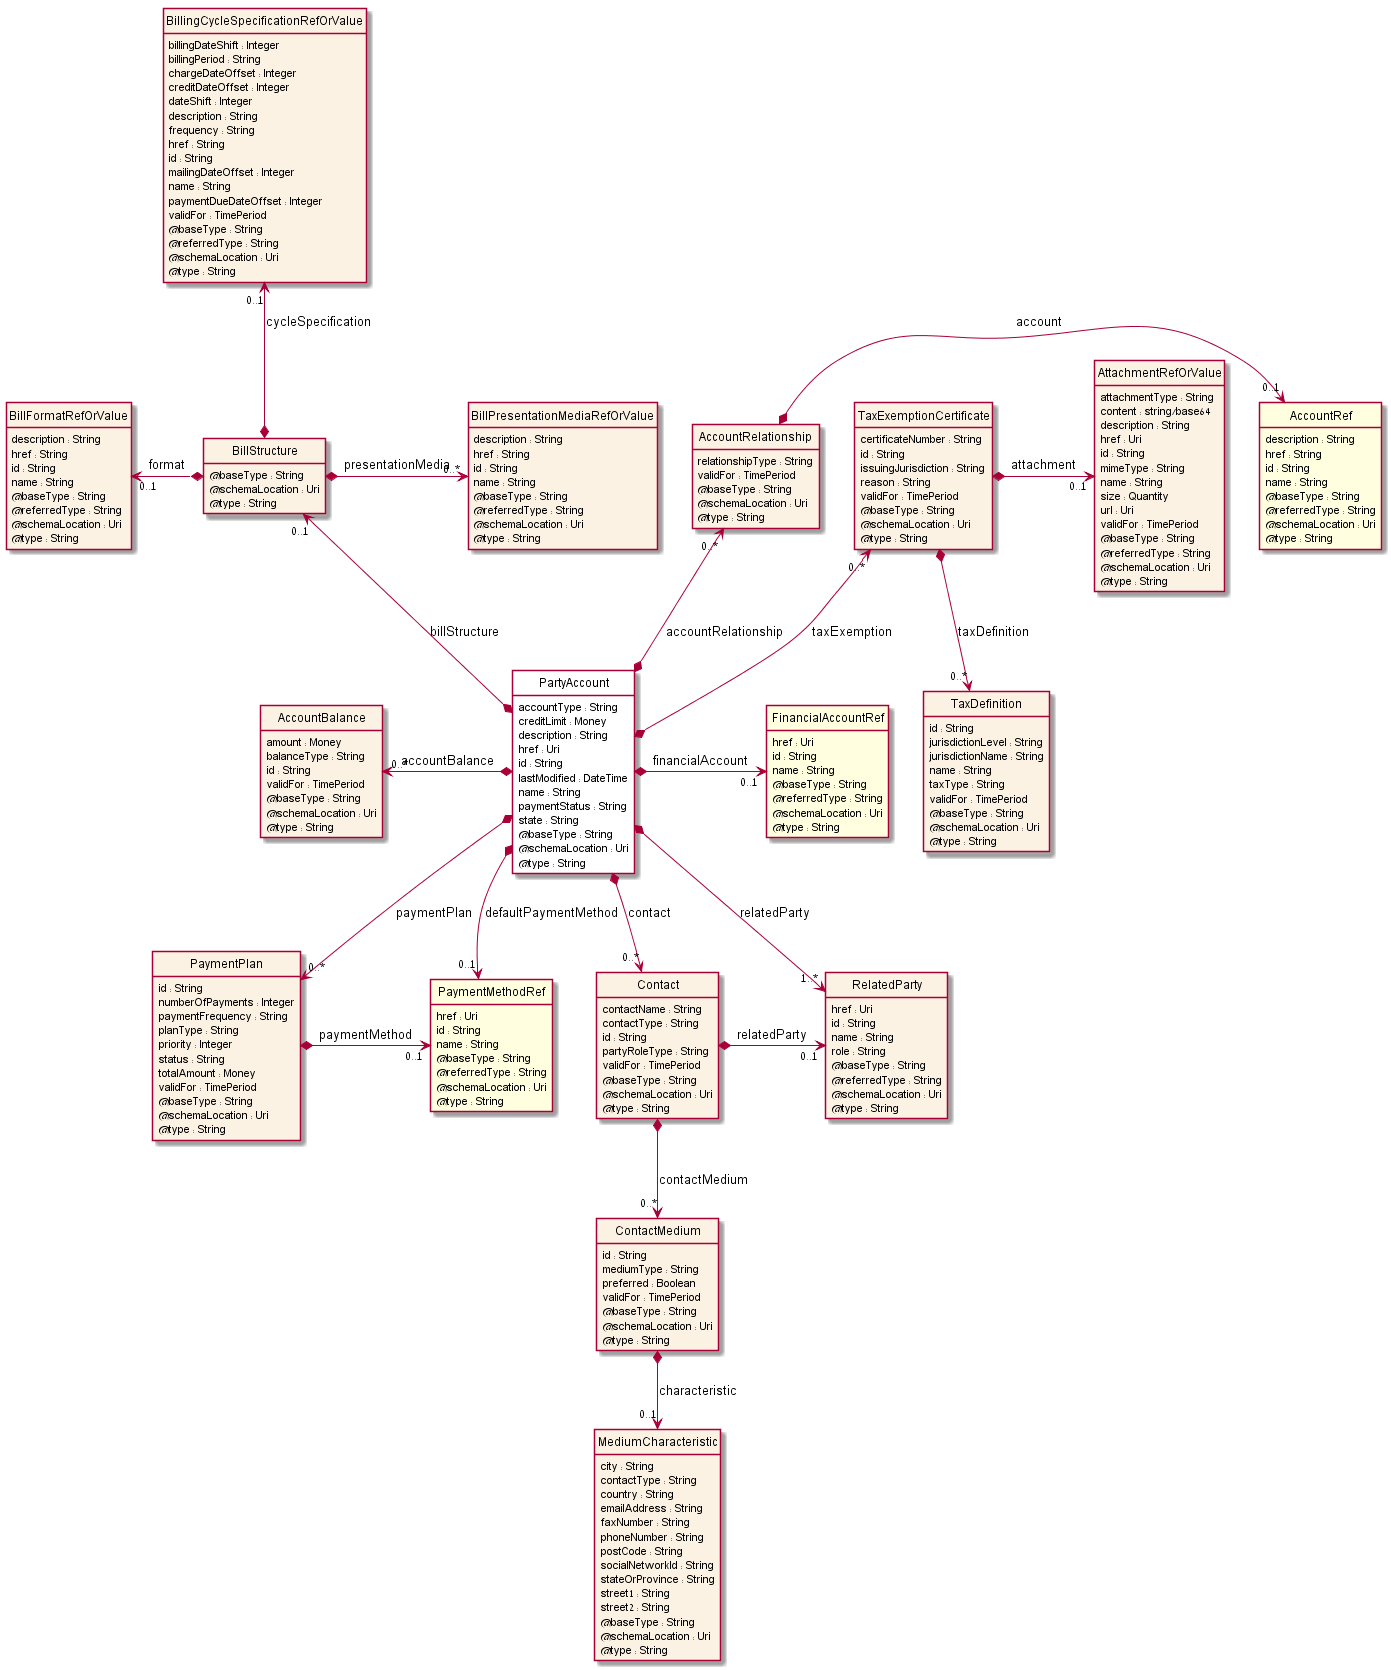

The diagram above was rendered by PlantUML. Its source (embedded in the PNG):
@startuml
hide circle
hide methods
hide stereotype
show <<Enumeration>> stereotype
skinparam class {
   BackgroundColor<<Enumeration>> #E6F5F7
   BackgroundColor<<Ref>> #FFFFE0
   BackgroundColor<<Pivot>> #FFFFFFF
   BackgroundColor #FCF2E3
}

class PartyAccount  <<Pivot>> {
    accountType : String
    creditLimit : Money
    description : String
    href : Uri
    id : String
    lastModified : DateTime
    name : String
    paymentStatus : String
    state : String
    @baseType : String
    @schemaLocation : Uri
    @type : String
}

class PaymentMethodRef  <<Ref>> {
    href : Uri
    id : String
    name : String
    @baseType : String
    @referredType : String
    @schemaLocation : Uri
    @type : String
}

class PaymentPlan  {
    id : String
    numberOfPayments : Integer
    paymentFrequency : String
    planType : String
    priority : Integer
    status : String
    totalAmount : Money
    validFor : TimePeriod
    @baseType : String
    @schemaLocation : Uri
    @type : String
}

class BillStructure  {
    @baseType : String
    @schemaLocation : Uri
    @type : String
}

class BillFormatRefOrValue  {
    description : String
    href : String
    id : String
    name : String
    @baseType : String
    @referredType : String
    @schemaLocation : Uri
    @type : String
}

class BillingCycleSpecificationRefOrValue  {
    billingDateShift : Integer
    billingPeriod : String
    chargeDateOffset : Integer
    creditDateOffset : Integer
    dateShift : Integer
    description : String
    frequency : String
    href : String
    id : String
    mailingDateOffset : Integer
    name : String
    paymentDueDateOffset : Integer
    validFor : TimePeriod
    @baseType : String
    @referredType : String
    @schemaLocation : Uri
    @type : String
}

class BillPresentationMediaRefOrValue  {
    description : String
    href : String
    id : String
    name : String
    @baseType : String
    @referredType : String
    @schemaLocation : Uri
    @type : String
}

class AccountRelationship  {
    relationshipType : String
    validFor : TimePeriod
    @baseType : String
    @schemaLocation : Uri
    @type : String
}

class AccountRef  <<Ref>> {
    description : String
    href : String
    id : String
    name : String
    @baseType : String
    @referredType : String
    @schemaLocation : Uri
    @type : String
}

class FinancialAccountRef  <<Ref>> {
    href : Uri
    id : String
    name : String
    @baseType : String
    @referredType : String
    @schemaLocation : Uri
    @type : String
}

class RelatedParty  {
    href : Uri
    id : String
    name : String
    role : String
    @baseType : String
    @referredType : String
    @schemaLocation : Uri
    @type : String
}

class TaxExemptionCertificate  {
    certificateNumber : String
    id : String
    issuingJurisdiction : String
    reason : String
    validFor : TimePeriod
    @baseType : String
    @schemaLocation : Uri
    @type : String
}

class TaxDefinition  {
    id : String
    jurisdictionLevel : String
    jurisdictionName : String
    name : String
    taxType : String
    validFor : TimePeriod
    @baseType : String
    @schemaLocation : Uri
    @type : String
}

class AttachmentRefOrValue  {
    attachmentType : String
    content : string/base64
    description : String
    href : Uri
    id : String
    mimeType : String
    name : String
    size : Quantity
    url : Uri
    validFor : TimePeriod
    @baseType : String
    @referredType : String
    @schemaLocation : Uri
    @type : String
}

class Contact  {
    contactName : String
    contactType : String
    id : String
    partyRoleType : String
    validFor : TimePeriod
    @baseType : String
    @schemaLocation : Uri
    @type : String
}

class ContactMedium  {
    id : String
    mediumType : String
    preferred : Boolean
    validFor : TimePeriod
    @baseType : String
    @schemaLocation : Uri
    @type : String
}

class MediumCharacteristic  {
    city : String
    contactType : String
    country : String
    emailAddress : String
    faxNumber : String
    phoneNumber : String
    postCode : String
    socialNetworkId : String
    stateOrProvince : String
    street1 : String
    street2 : String
    @baseType : String
    @schemaLocation : Uri
    @type : String
}

class AccountBalance  {
    amount : Money
    balanceType : String
    id : String
    validFor : TimePeriod
    @baseType : String
    @schemaLocation : Uri
    @type : String
}

PartyAccount *-->  "0..1" PaymentMethodRef : defaultPaymentMethod

PartyAccount *-->  "0..*" PaymentPlan : paymentPlan

PartyAccount *-->  "1..*" RelatedParty : relatedParty

PartyAccount *-->  "0..*" Contact : contact

PaymentPlan *-right-> "0..1" PaymentMethodRef : paymentMethod

Contact *-right-> "0..1" RelatedParty : relatedParty

AccountBalance "0..*" <-left-* PartyAccount : accountBalance

PartyAccount *-right-> "0..1" FinancialAccountRef : financialAccount

AccountRelationship "0..*" <--* PartyAccount : accountRelationship

TaxExemptionCertificate "0..*" <--* PartyAccount : taxExemption

BillStructure "0..1" <--* PartyAccount : billStructure

BillFormatRefOrValue "0..1" <-left-* BillStructure : format

BillStructure *-right-> "0..*" BillPresentationMediaRefOrValue : presentationMedia

BillingCycleSpecificationRefOrValue "0..1" <--* BillStructure : cycleSpecification

TaxExemptionCertificate *-right-> "0..1" AttachmentRefOrValue : attachment

TaxExemptionCertificate *-->  "0..*" TaxDefinition : taxDefinition

Contact *-->  "0..*" ContactMedium : contactMedium

AccountRelationship *-right-> "0..1" AccountRef : account

ContactMedium *-->  "0..1" MediumCharacteristic : characteristic

@enduml